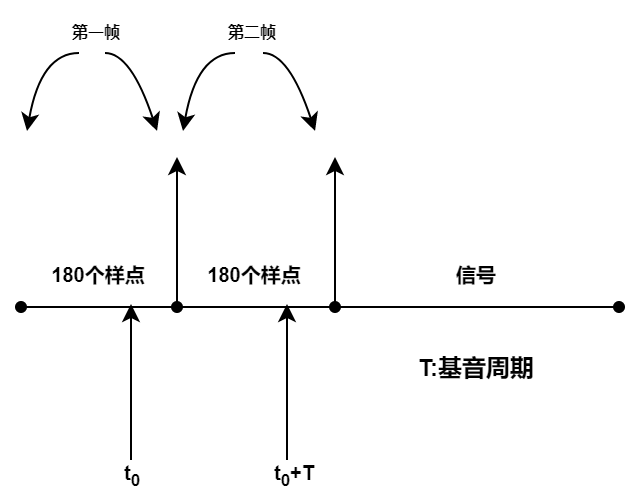

The diagram above was exported from draw.io. Its source (the exported page's mxGraphModel, read from the mxfile embedded in the PNG):
<mxGraphModel dx="567" dy="343" grid="1" gridSize="13" guides="1" tooltips="1" connect="1" arrows="1" fold="1" page="1" pageScale="1" pageWidth="827" pageHeight="1169" math="0" shadow="0">
  <root>
    <mxCell id="WIyWlLk6GJQsqaUBKTNV-0" />
    <mxCell id="WIyWlLk6GJQsqaUBKTNV-1" parent="WIyWlLk6GJQsqaUBKTNV-0" />
    <mxCell id="qr5_vDEi6FEoaqy-3GMV-21" value="" style="shape=waypoint;sketch=0;fillStyle=solid;size=6;pointerEvents=1;points=[];fillColor=none;resizable=0;rotatable=0;perimeter=centerPerimeter;snapToPoint=1;" vertex="1" parent="WIyWlLk6GJQsqaUBKTNV-1">
      <mxGeometry x="247" y="195" width="20" height="20" as="geometry" />
    </mxCell>
    <mxCell id="qr5_vDEi6FEoaqy-3GMV-26" value="" style="shape=waypoint;sketch=0;fillStyle=solid;size=6;pointerEvents=1;points=[];fillColor=none;resizable=0;rotatable=0;perimeter=centerPerimeter;snapToPoint=1;" vertex="1" parent="WIyWlLk6GJQsqaUBKTNV-1">
      <mxGeometry x="325" y="195" width="20" height="20" as="geometry" />
    </mxCell>
    <mxCell id="qr5_vDEi6FEoaqy-3GMV-29" value="" style="endArrow=none;html=1;rounded=0;exitX=0.483;exitY=0.34;exitDx=0;exitDy=0;exitPerimeter=0;" edge="1" parent="WIyWlLk6GJQsqaUBKTNV-1" source="qr5_vDEi6FEoaqy-3GMV-26" target="qr5_vDEi6FEoaqy-3GMV-21">
      <mxGeometry width="50" height="50" relative="1" as="geometry">
        <mxPoint x="286" y="258" as="sourcePoint" />
        <mxPoint x="336" y="208" as="targetPoint" />
      </mxGeometry>
    </mxCell>
    <mxCell id="qr5_vDEi6FEoaqy-3GMV-32" value="" style="endArrow=none;html=1;rounded=0;" edge="1" parent="WIyWlLk6GJQsqaUBKTNV-1" source="qr5_vDEi6FEoaqy-3GMV-30">
      <mxGeometry width="50" height="50" relative="1" as="geometry">
        <mxPoint x="312" y="205" as="sourcePoint" />
        <mxPoint x="377" y="205" as="targetPoint" />
      </mxGeometry>
    </mxCell>
    <mxCell id="qr5_vDEi6FEoaqy-3GMV-33" value="" style="shape=waypoint;sketch=0;fillStyle=solid;size=6;pointerEvents=1;points=[];fillColor=none;resizable=0;rotatable=0;perimeter=centerPerimeter;snapToPoint=1;" vertex="1" parent="WIyWlLk6GJQsqaUBKTNV-1">
      <mxGeometry x="546" y="195" width="20" height="20" as="geometry" />
    </mxCell>
    <mxCell id="qr5_vDEi6FEoaqy-3GMV-35" value="" style="endArrow=none;html=1;rounded=0;" edge="1" parent="WIyWlLk6GJQsqaUBKTNV-1">
      <mxGeometry width="50" height="50" relative="1" as="geometry">
        <mxPoint x="312" y="205" as="sourcePoint" />
        <mxPoint x="390" y="205" as="targetPoint" />
      </mxGeometry>
    </mxCell>
    <mxCell id="qr5_vDEi6FEoaqy-3GMV-30" value="" style="shape=waypoint;sketch=0;fillStyle=solid;size=6;pointerEvents=1;points=[];fillColor=none;resizable=0;rotatable=0;perimeter=centerPerimeter;snapToPoint=1;" vertex="1" parent="WIyWlLk6GJQsqaUBKTNV-1">
      <mxGeometry x="404" y="195" width="20" height="20" as="geometry" />
    </mxCell>
    <mxCell id="qr5_vDEi6FEoaqy-3GMV-36" value="&lt;font style=&quot;font-size: 10px;&quot;&gt;&lt;b&gt;180个样点&lt;/b&gt;&lt;/font&gt;" style="text;html=1;align=center;verticalAlign=middle;whiteSpace=wrap;rounded=0;" vertex="1" parent="WIyWlLk6GJQsqaUBKTNV-1">
      <mxGeometry x="267" y="182" width="58" height="13" as="geometry" />
    </mxCell>
    <mxCell id="qr5_vDEi6FEoaqy-3GMV-38" value="&lt;font style=&quot;font-size: 10px;&quot;&gt;&lt;b&gt;180个样点&lt;/b&gt;&lt;/font&gt;" style="text;html=1;align=center;verticalAlign=middle;whiteSpace=wrap;rounded=0;" vertex="1" parent="WIyWlLk6GJQsqaUBKTNV-1">
      <mxGeometry x="345" y="182" width="58" height="13" as="geometry" />
    </mxCell>
    <mxCell id="qr5_vDEi6FEoaqy-3GMV-41" value="" style="endArrow=none;html=1;rounded=0;" edge="1" parent="WIyWlLk6GJQsqaUBKTNV-1" source="qr5_vDEi6FEoaqy-3GMV-30" target="qr5_vDEi6FEoaqy-3GMV-33">
      <mxGeometry width="50" height="50" relative="1" as="geometry">
        <mxPoint x="424" y="195" as="sourcePoint" />
        <mxPoint x="474" y="145" as="targetPoint" />
      </mxGeometry>
    </mxCell>
    <mxCell id="qr5_vDEi6FEoaqy-3GMV-42" value="&lt;font style=&quot;font-size: 10px;&quot;&gt;&lt;b&gt;信号&lt;/b&gt;&lt;/font&gt;" style="text;html=1;align=center;verticalAlign=middle;whiteSpace=wrap;rounded=0;" vertex="1" parent="WIyWlLk6GJQsqaUBKTNV-1">
      <mxGeometry x="455" y="173.5" width="60" height="30" as="geometry" />
    </mxCell>
    <mxCell id="qr5_vDEi6FEoaqy-3GMV-43" value="" style="endArrow=classic;html=1;rounded=0;exitX=0.554;exitY=0.219;exitDx=0;exitDy=0;exitPerimeter=0;" edge="1" parent="WIyWlLk6GJQsqaUBKTNV-1" source="qr5_vDEi6FEoaqy-3GMV-26">
      <mxGeometry width="50" height="50" relative="1" as="geometry">
        <mxPoint x="335" y="182" as="sourcePoint" />
        <mxPoint x="335" y="130" as="targetPoint" />
      </mxGeometry>
    </mxCell>
    <mxCell id="qr5_vDEi6FEoaqy-3GMV-44" value="" style="endArrow=classic;html=1;rounded=0;exitX=0.778;exitY=0.451;exitDx=0;exitDy=0;exitPerimeter=0;" edge="1" parent="WIyWlLk6GJQsqaUBKTNV-1" source="qr5_vDEi6FEoaqy-3GMV-30">
      <mxGeometry width="50" height="50" relative="1" as="geometry">
        <mxPoint x="416" y="167" as="sourcePoint" />
        <mxPoint x="414" y="130" as="targetPoint" />
      </mxGeometry>
    </mxCell>
    <mxCell id="qr5_vDEi6FEoaqy-3GMV-48" value="" style="curved=1;endArrow=classic;html=1;rounded=0;" edge="1" parent="WIyWlLk6GJQsqaUBKTNV-1">
      <mxGeometry width="50" height="50" relative="1" as="geometry">
        <mxPoint x="299" y="78" as="sourcePoint" />
        <mxPoint x="325" y="117" as="targetPoint" />
        <Array as="points">
          <mxPoint x="312" y="78" />
        </Array>
      </mxGeometry>
    </mxCell>
    <mxCell id="qr5_vDEi6FEoaqy-3GMV-51" value="" style="curved=1;endArrow=classic;html=1;rounded=0;" edge="1" parent="WIyWlLk6GJQsqaUBKTNV-1">
      <mxGeometry width="50" height="50" relative="1" as="geometry">
        <mxPoint x="286" y="78" as="sourcePoint" />
        <mxPoint x="260" y="117" as="targetPoint" />
        <Array as="points">
          <mxPoint x="267" y="78" />
        </Array>
      </mxGeometry>
    </mxCell>
    <mxCell id="qr5_vDEi6FEoaqy-3GMV-55" value="" style="curved=1;endArrow=classic;html=1;rounded=0;" edge="1" parent="WIyWlLk6GJQsqaUBKTNV-1">
      <mxGeometry width="50" height="50" relative="1" as="geometry">
        <mxPoint x="364" y="78" as="sourcePoint" />
        <mxPoint x="338" y="117" as="targetPoint" />
        <Array as="points">
          <mxPoint x="345" y="78" />
        </Array>
      </mxGeometry>
    </mxCell>
    <mxCell id="qr5_vDEi6FEoaqy-3GMV-56" value="" style="curved=1;endArrow=classic;html=1;rounded=0;" edge="1" parent="WIyWlLk6GJQsqaUBKTNV-1">
      <mxGeometry width="50" height="50" relative="1" as="geometry">
        <mxPoint x="378" y="78" as="sourcePoint" />
        <mxPoint x="404" y="117" as="targetPoint" />
        <Array as="points">
          <mxPoint x="391" y="78" />
        </Array>
      </mxGeometry>
    </mxCell>
    <mxCell id="qr5_vDEi6FEoaqy-3GMV-57" value="&lt;font style=&quot;font-size: 8px;&quot;&gt;&lt;b&gt;第一帧&lt;/b&gt;&lt;/font&gt;" style="text;html=1;align=center;verticalAlign=middle;whiteSpace=wrap;rounded=0;" vertex="1" parent="WIyWlLk6GJQsqaUBKTNV-1">
      <mxGeometry x="265" y="52" width="60" height="30" as="geometry" />
    </mxCell>
    <mxCell id="qr5_vDEi6FEoaqy-3GMV-58" value="&lt;font style=&quot;font-size: 8px;&quot;&gt;&lt;b&gt;第二帧&lt;/b&gt;&lt;/font&gt;" style="text;html=1;align=center;verticalAlign=middle;whiteSpace=wrap;rounded=0;" vertex="1" parent="WIyWlLk6GJQsqaUBKTNV-1">
      <mxGeometry x="343" y="52" width="60" height="30" as="geometry" />
    </mxCell>
    <mxCell id="qr5_vDEi6FEoaqy-3GMV-59" value="" style="endArrow=classic;html=1;rounded=0;" edge="1" parent="WIyWlLk6GJQsqaUBKTNV-1">
      <mxGeometry width="50" height="50" relative="1" as="geometry">
        <mxPoint x="312" y="281.5" as="sourcePoint" />
        <mxPoint x="312" y="203.5" as="targetPoint" />
      </mxGeometry>
    </mxCell>
    <mxCell id="qr5_vDEi6FEoaqy-3GMV-60" value="" style="endArrow=classic;html=1;rounded=0;" edge="1" parent="WIyWlLk6GJQsqaUBKTNV-1">
      <mxGeometry width="50" height="50" relative="1" as="geometry">
        <mxPoint x="390" y="281.5" as="sourcePoint" />
        <mxPoint x="390" y="203.5" as="targetPoint" />
      </mxGeometry>
    </mxCell>
    <mxCell id="qr5_vDEi6FEoaqy-3GMV-61" value="&lt;font style=&quot;font-size: 10px;&quot;&gt;&lt;b&gt;t&lt;sub&gt;0&lt;/sub&gt;&lt;/b&gt;&lt;/font&gt;" style="text;html=1;align=center;verticalAlign=middle;whiteSpace=wrap;rounded=0;" vertex="1" parent="WIyWlLk6GJQsqaUBKTNV-1">
      <mxGeometry x="283" y="273" width="60" height="30" as="geometry" />
    </mxCell>
    <mxCell id="qr5_vDEi6FEoaqy-3GMV-62" value="&lt;font style=&quot;font-size: 10px;&quot;&gt;&lt;b&gt;t&lt;sub&gt;0&lt;/sub&gt;+T&lt;/b&gt;&lt;/font&gt;" style="text;html=1;align=center;verticalAlign=middle;whiteSpace=wrap;rounded=0;" vertex="1" parent="WIyWlLk6GJQsqaUBKTNV-1">
      <mxGeometry x="364" y="273" width="60" height="30" as="geometry" />
    </mxCell>
    <mxCell id="qr5_vDEi6FEoaqy-3GMV-63" value="&lt;b&gt;T:基音周期&lt;/b&gt;" style="text;html=1;align=center;verticalAlign=middle;whiteSpace=wrap;rounded=0;" vertex="1" parent="WIyWlLk6GJQsqaUBKTNV-1">
      <mxGeometry x="455" y="221" width="60" height="30" as="geometry" />
    </mxCell>
  </root>
</mxGraphModel>